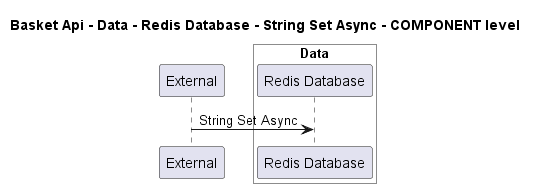

The diagram above was rendered by PlantUML. Its source (embedded in the PNG):
@startuml
!pragma layout smetana

title Basket Api - Data - Redis Database - String Set Async - COMPONENT level

participant "External" as C4InterFlow.SoftwareSystems.ExternalSystem

box "Basket Api" #White
    
box "Data" #White
    participant "Redis Database" as dotnet.eShop.Architecture.SoftwareSystems.BasketApi.Containers.Data.Components.RedisDatabase
end box

end box


C4InterFlow.SoftwareSystems.ExternalSystem -> dotnet.eShop.Architecture.SoftwareSystems.BasketApi.Containers.Data.Components.RedisDatabase : String Set Async


@enduml